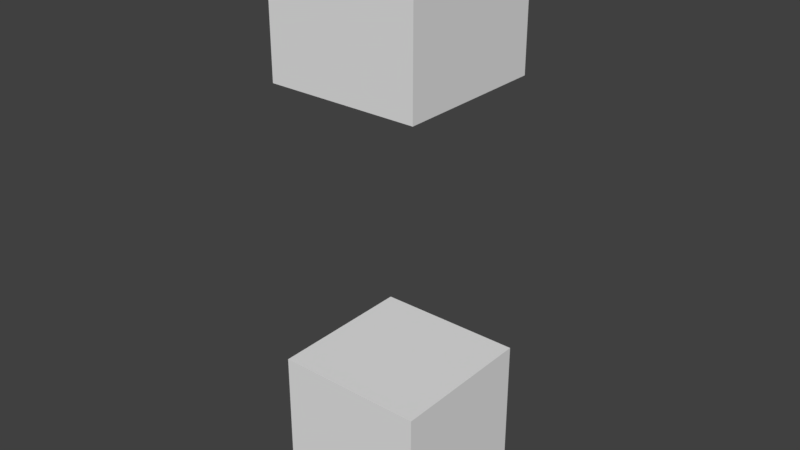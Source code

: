 # Source: twobox.blend  (saved by Blender 2.77.0; exported with 4.5.12 LTS)
import bpy
from mathutils import Matrix  # noqa: F401  (used for matrix-valued properties, if any)

bpy.ops.wm.read_factory_settings(use_empty=True)
scene = bpy.context.scene
scene.name = 'Scene'

# ---- collections
col_collection_1 = bpy.data.collections.new('Collection 1'); scene.collection.children.link(col_collection_1)

# ---- materials (node trees are filled in below, after node groups)
mat_material = bpy.data.materials.new('Material')
mat_material.alpha_threshold = 0.0
mat_material.use_transparent_shadow = False
mat_material.roughness = 0.5
mat_material_001 = bpy.data.materials.new('Material.001')
mat_material_001.alpha_threshold = 0.0
mat_material_001.use_transparent_shadow = False
mat_material_001.roughness = 0.5

# ---- material node trees

# ---- world
world_world = bpy.data.worlds.new('World'); scene.world = world_world
world_world.color = (0.05088, 0.05088, 0.05088)
world_world.use_sun_shadow = False
world_world.sun_shadow_jitter_overblur = 0.0
world_world.cycles.sampling_method = 'MANUAL'

# ---- meshes
me_basecube = bpy.data.meshes.new('BaseCube')
me_basecube.from_pydata([(-0.15, -0.15, -0.15), (-0.15, -0.15, 0.15), (-0.15, 0.15, -0.15), (-0.15, 0.15, 0.15), (0.15, -0.15, -0.15), (0.15, -0.15, 0.15), (0.15, 0.15, -0.15), (0.15, 0.15, 0.15)], [], [(1, 3, 2, 0), (3, 7, 6, 2), (7, 5, 4, 6), (5, 1, 0, 4), (0, 2, 6, 4), (5, 7, 3, 1)])
_uv = me_basecube.uv_layers.new(name='UVMap')
_uv.uv.foreach_set('vector', [0.0, 0.0, 1.0, 0.0, 1.0, 1.0, 0.0, 1.0, 0.0, 0.0, 1.0, 0.0, 1.0, 1.0, 0.0, 1.0, 0.0, 0.0, 1.0, 0.0, 1.0, 1.0, 0.0, 1.0, 0.0, 0.0, 1.0, 0.0, 1.0, 1.0, 0.0, 1.0, 0.0, 0.0, 1.0, 0.0, 1.0, 1.0, 0.0, 1.0, 0.0, 0.0, 1.0, 0.0, 1.0, 1.0, 0.0, 1.0])
me_basecube.materials.append(mat_material)
me_basecube.use_remesh_preserve_volume = False
me_basecube.use_remesh_preserve_attributes = False
me_basecube.use_mirror_vertex_groups = False
me_basecube.update()
me_topcube = bpy.data.meshes.new('TopCube')
me_topcube.from_pydata([(-0.15, -0.15, -0.15), (-0.15, -0.15, 0.15), (-0.15, 0.15, -0.15), (-0.15, 0.15, 0.15), (0.15, -0.15, -0.15), (0.15, -0.15, 0.15), (0.15, 0.15, -0.15), (0.15, 0.15, 0.15)], [], [(1, 3, 2, 0), (3, 7, 6, 2), (7, 5, 4, 6), (5, 1, 0, 4), (0, 2, 6, 4), (5, 7, 3, 1)])
_uv = me_topcube.uv_layers.new(name='UVMap')
_uv.uv.foreach_set('vector', [0.0, 0.0, 1.0, 0.0, 1.0, 1.0, 0.0, 1.0, 0.0, 0.0, 1.0, 0.0, 1.0, 1.0, 0.0, 1.0, 0.0, 0.0, 1.0, 0.0, 1.0, 1.0, 0.0, 1.0, 0.0, 0.0, 1.0, 0.0, 1.0, 1.0, 0.0, 1.0, 0.0, 0.0, 1.0, 0.0, 1.0, 1.0, 0.0, 1.0, 0.0, 0.0, 1.0, 0.0, 1.0, 1.0, 0.0, 1.0])
me_topcube.materials.append(mat_material_001)
me_topcube.use_remesh_preserve_volume = False
me_topcube.use_remesh_preserve_attributes = False
me_topcube.use_mirror_vertex_groups = False
me_topcube.update()

# ---- objects
ob_basecube = bpy.data.objects.new('BaseCube', me_basecube)
ob_topcube = bpy.data.objects.new('TopCube', me_topcube)

# ---- transforms, parenting, visibility, modifiers, constraints
ob_basecube.location = (0.0, 0.0, 0.15)
ob_basecube.lineart.crease_threshold = 0.0
ob_topcube.parent = ob_basecube
ob_topcube.location = (0.0, 0.0, 0.85)
ob_topcube.lineart.crease_threshold = 0.0

# ---- collection membership
col_collection_1.objects.link(ob_basecube)
col_collection_1.objects.link(ob_topcube)

# ---- scene / render settings (as saved in the file)
scene.frame_start = 1; scene.frame_end = 250; scene.frame_set(1)
scene.render.engine = 'BLENDER_EEVEE_NEXT'
scene.render.resolution_percentage = 50
scene.render.dither_intensity = 0.0
scene.cycles.use_denoising = False
scene.cycles.samples = 128
scene.cycles.sampling_pattern = 'TABULATED_SOBOL'
scene.cycles.light_sampling_threshold = 0.0
scene.cycles.use_adaptive_sampling = False
scene.cycles.use_light_tree = False
scene.cycles.blur_glossy = 0.0
scene.cycles.sample_clamp_indirect = 0.0
scene.view_settings.view_transform = 'Standard'
bpy.context.view_layer.update()

# ---- added for rendering (the .blend has no active camera and no usable light): camera, sun
cam_auto = bpy.data.cameras.new('AutoCamera')
cam_auto.lens = 50.0
cam_auto.sensor_width = 36.0
cam_auto.clip_end = 1000.0
ob_auto_camera = bpy.data.objects.new('AutoCamera', cam_auto)
scene.collection.objects.link(ob_auto_camera)
ob_auto_camera.location = (1.13411, -1.36093, 1.48229)
ob_auto_camera.rotation_euler = (1.09748, -7.21219e-08, 0.694738)
scene.camera = ob_auto_camera
light_auto_sun = bpy.data.lights.new('AutoSun', 'SUN')
light_auto_sun.energy = 3.0
light_auto_sun.angle = 0.0523599
ob_auto_sun = bpy.data.objects.new('AutoSun', light_auto_sun)
scene.collection.objects.link(ob_auto_sun)
ob_auto_sun.rotation_euler = (0.872665, 0.174533, 0.523599)
bpy.context.view_layer.update()

